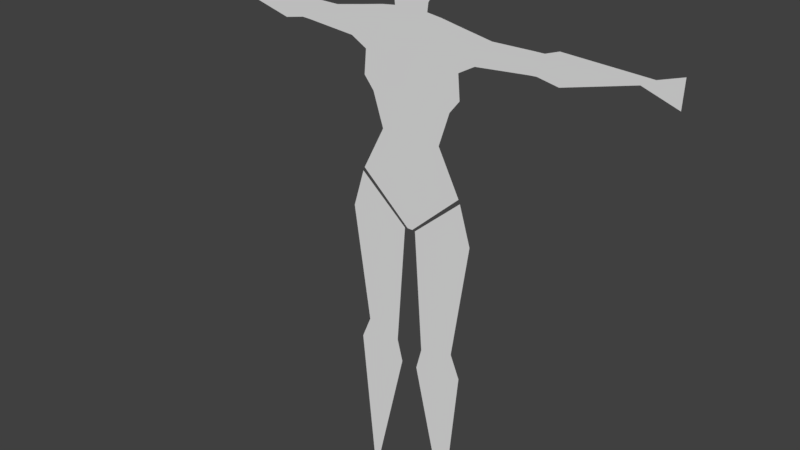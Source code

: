 # Source: FemaleCharacter_Bad.blend  (saved by Blender 2.78.0; exported with 4.5.12 LTS)
import bpy
from mathutils import Matrix  # noqa: F401  (used for matrix-valued properties, if any)

bpy.ops.wm.read_factory_settings(use_empty=True)
scene = bpy.context.scene
scene.name = 'Scene'

# ---- collections
col_collection_1 = bpy.data.collections.new('Collection 1'); scene.collection.children.link(col_collection_1)

# ---- world
world_world = bpy.data.worlds.new('World'); scene.world = world_world
world_world.color = (0.05088, 0.05088, 0.05088)
world_world.use_sun_shadow = False
world_world.sun_shadow_jitter_overblur = 0.0
world_world.cycles.sampling_method = 'MANUAL'

# ---- meshes
me_plane = bpy.data.meshes.new('Plane')
me_plane.from_pydata([(2.599, -10.41, 3.896e-06), (2.719, -10.86, 2.173e-06), (0.9762, 0.06511, -1.293e-06), (0.972, 0.06511, -1.293e-06), (0.9726, 0.05399, -1.288e-06), (1.314, -3.5, 6.003e-07), (1.099, -4.017, 6.14e-07), (1.487, -6.646, 6.14e-07), (1.228, -7.508, 6.14e-07), (0.1293, -6.559, 6.14e-07), (0.3232, -3.801, 6.14e-07), (0.1939, -3.306, 6.14e-07), (1.193, -7.592, 6.336e-06), (0.05969, -6.568, 2.521e-06), (0.0, -6.568, 2.521e-06), (0.0, -11.14, 6.14e-07), (0.6927, -11.06, 6.14e-07), (1.171, -10.97, 6.14e-07), (1.83, -10.85, 6.14e-07), (1.471, -10.31, 6.14e-07), (1.112, -10.11, 6.14e-07), (1.157, -9.577, 6.245e-07), (0.9321, -9.297, 6.14e-07), (0.6927, -8.564, 2.521e-06), (2.917, -10.86, 2.521e-06), (2.782, -10.42, 4.429e-06), (3.208, -10.96, 4.429e-06), (5.276, -10.86, 2.521e-06), (3.239, -10.33, 2.521e-06), (5.007, -10.87, 2.77e-06), (4.739, -10.72, 2.521e-06), (5.505, -11.03, 2.521e-06), (5.484, -10.46, 2.521e-06), (0.3793, -11.1, 6.14e-07), (0.4033, -11.29, 8.243e-06), (0.6242, -11.63, -1.284e-06), (0.8479, -12.34, -1.284e-06), (0.6315, -13.05, -1.284e-06), (0.0, -13.23, -1.293e-06)], [], [(0, 1, 24, 25), (11, 5, 4), (3, 4, 2), (10, 6, 5, 11), (7, 6, 10, 9, 8), (18, 19, 20, 17), (17, 20, 21, 22, 23, 12, 13, 14, 15, 33, 16), (18, 1, 0, 19), (24, 26, 29, 27, 30, 28, 25), (29, 31, 32, 30, 27), (15, 38, 37, 36, 35, 34, 33)])
me_plane.use_remesh_preserve_volume = False
me_plane.use_remesh_preserve_attributes = False
me_plane.use_mirror_vertex_groups = False
me_plane.update()
arm_armature = bpy.data.armatures.new('Armature')  # bones are not reproduced

# ---- objects
ob_armature = bpy.data.objects.new('Armature', arm_armature)
ob_plane = bpy.data.objects.new('Plane', me_plane)

# ---- transforms, parenting, visibility, modifiers, constraints
ob_armature.location = (0.0, 0.0, 0.0)
ob_armature.lineart.crease_threshold = 0.0
ob_plane.parent = ob_armature
ob_plane.location = (0.0, 0.0, 0.0)
ob_plane.rotation_euler = (-1.571, 0.0, 0.0)
ob_plane.lineart.crease_threshold = 0.0
_vg = ob_plane.vertex_groups.new(name='Torso')
_vg.add([12, 13, 14, 16, 17, 20, 21, 22, 23, 33], 1.0, 'REPLACE')
_vg = ob_plane.vertex_groups.new(name='Head')
_vg.add([34, 35, 36, 37, 38], 1.0, 'REPLACE')
_vg = ob_plane.vertex_groups.new(name='UpperArm.R')
_vg.add([0, 1, 18, 19], 1.0, 'REPLACE')
_vg = ob_plane.vertex_groups.new(name='LowerArm.R')
_vg.add([24, 25, 26, 27, 28, 29, 30, 31, 32], 1.0, 'REPLACE')
_vg = ob_plane.vertex_groups.new(name='UpperLeg.R')
_vg.add([6, 7, 8, 9, 10], 1.0, 'REPLACE')
_vg = ob_plane.vertex_groups.new(name='LowerLeg.R')
_vg.add([4, 5, 11], 1.0, 'REPLACE')
_vg = ob_plane.vertex_groups.new(name='UpperArm.L')
_vg = ob_plane.vertex_groups.new(name='LowerArm.L')
_vg = ob_plane.vertex_groups.new(name='UpperLeg.L')
_vg = ob_plane.vertex_groups.new(name='LowerLeg.L')
_m = ob_plane.modifiers.new('Mirror', 'MIRROR')
_m.use_clip = True
_m = ob_plane.modifiers.new('Armature', 'ARMATURE')
_m.object = ob_armature

# ---- collection membership
col_collection_1.objects.link(ob_armature)
col_collection_1.objects.link(ob_plane)

# ---- scene / render settings (as saved in the file)
scene.frame_start = 0; scene.frame_end = 12; scene.frame_set(5)
scene.render.engine = 'BLENDER_EEVEE_NEXT'
scene.render.resolution_percentage = 50
scene.render.dither_intensity = 0.0
scene.cycles.use_denoising = False
scene.cycles.samples = 128
scene.cycles.sampling_pattern = 'TABULATED_SOBOL'
scene.cycles.light_sampling_threshold = 0.0
scene.cycles.use_adaptive_sampling = False
scene.cycles.use_light_tree = False
scene.cycles.blur_glossy = 0.0
scene.cycles.sample_clamp_indirect = 0.0
scene.view_settings.view_transform = 'Standard'
bpy.context.view_layer.update()

# ---- added for rendering (the .blend has no active camera and no usable light): camera, sun
cam_auto = bpy.data.cameras.new('AutoCamera')
cam_auto.lens = 50.0
cam_auto.sensor_width = 36.0
cam_auto.clip_end = 1000.0
ob_auto_camera = bpy.data.objects.new('AutoCamera', cam_auto)
scene.collection.objects.link(ob_auto_camera)
ob_auto_camera.location = (12.5563, -15.3784, 16.8284)
ob_auto_camera.rotation_euler = (1.09748, -7.21219e-08, 0.694738)
scene.camera = ob_auto_camera
light_auto_sun = bpy.data.lights.new('AutoSun', 'SUN')
light_auto_sun.energy = 3.0
light_auto_sun.angle = 0.0523599
ob_auto_sun = bpy.data.objects.new('AutoSun', light_auto_sun)
scene.collection.objects.link(ob_auto_sun)
ob_auto_sun.rotation_euler = (0.872665, 0.174533, 0.523599)
bpy.context.view_layer.update()
